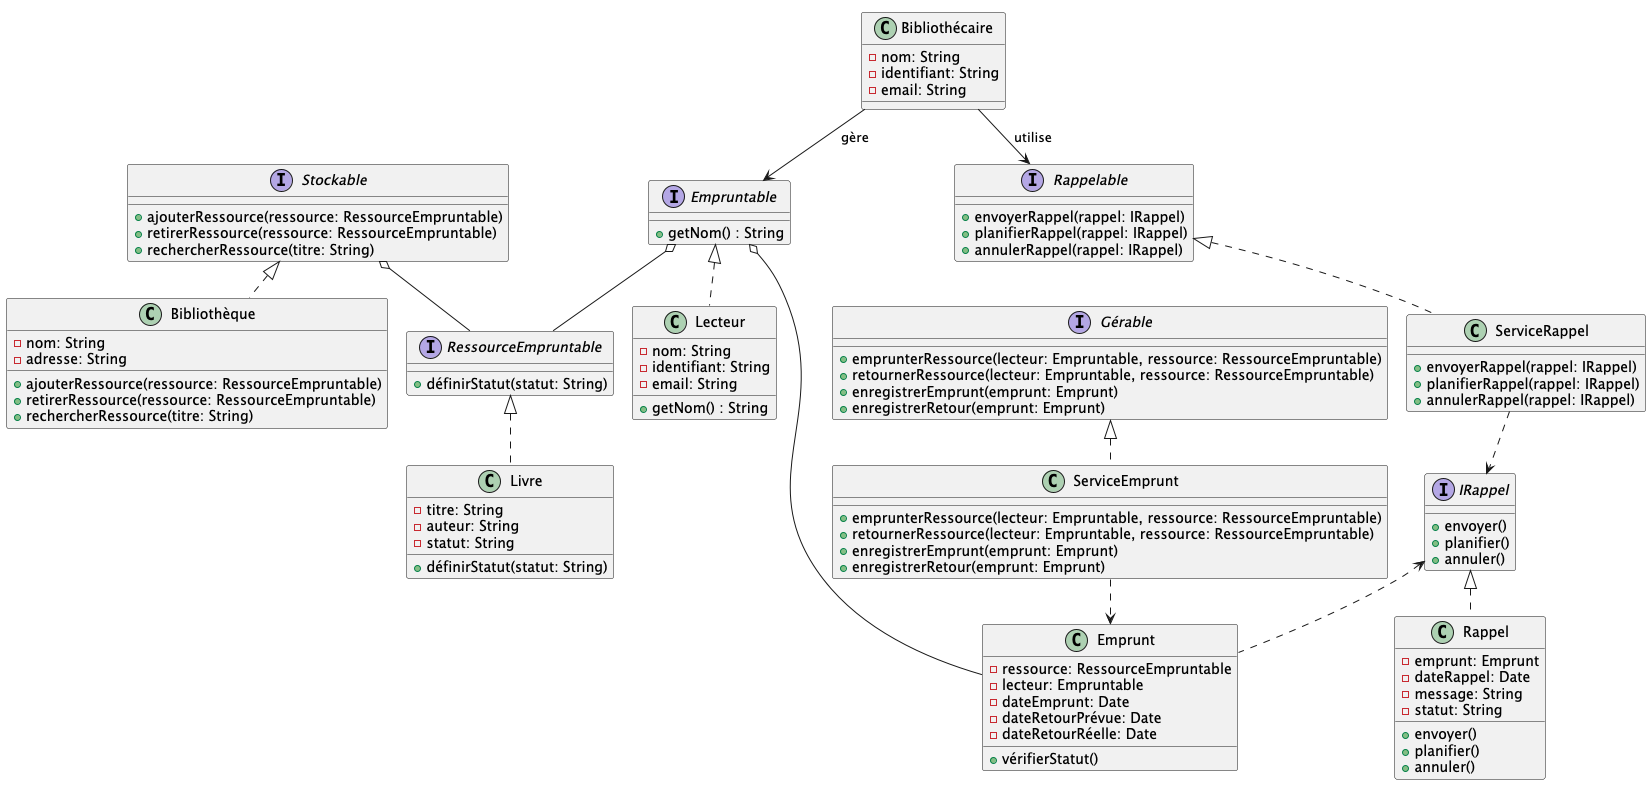

The diagram above was rendered by PlantUML. Its source (embedded in the PNG):
@startuml
!pragma layout smetana
!define RECTANGLE class

' Interfaces
interface Empruntable {
    + getNom() : String
}

interface Stockable {
    + ajouterRessource(ressource: RessourceEmpruntable)
    + retirerRessource(ressource: RessourceEmpruntable)
    + rechercherRessource(titre: String)
}

interface Gérable {
    + emprunterRessource(lecteur: Empruntable, ressource: RessourceEmpruntable)
    + retournerRessource(lecteur: Empruntable, ressource: RessourceEmpruntable)
    + enregistrerEmprunt(emprunt: Emprunt)
    + enregistrerRetour(emprunt: Emprunt)
}

interface Rappelable {
    + envoyerRappel(rappel: IRappel)
    + planifierRappel(rappel: IRappel)
    + annulerRappel(rappel: IRappel)
}

interface RessourceEmpruntable {
    + définirStatut(statut: String)
}

interface IRappel {
    + envoyer()
    + planifier()
    + annuler()
}

' Classe de Service pour la gestion des emprunts
RECTANGLE ServiceEmprunt implements Gérable {
    + emprunterRessource(lecteur: Empruntable, ressource: RessourceEmpruntable)
    + retournerRessource(lecteur: Empruntable, ressource: RessourceEmpruntable)
    + enregistrerEmprunt(emprunt: Emprunt)
    + enregistrerRetour(emprunt: Emprunt)
}

' Classe de Service pour la gestion des rappels
RECTANGLE ServiceRappel implements Rappelable {
    + envoyerRappel(rappel: IRappel)
    + planifierRappel(rappel: IRappel)
    + annulerRappel(rappel: IRappel)
}

' Classes Entités
RECTANGLE Lecteur implements Empruntable {
    - nom: String
    - identifiant: String
    - email: String
    + getNom() : String
}

RECTANGLE Bibliothécaire {
    - nom: String
    - identifiant: String
    - email: String
}

RECTANGLE Livre implements RessourceEmpruntable {
    - titre: String
    - auteur: String
    - statut: String
    + définirStatut(statut: String)
}

RECTANGLE Emprunt {
    - ressource: RessourceEmpruntable
    - lecteur: Empruntable
    - dateEmprunt: Date
    - dateRetourPrévue: Date
    - dateRetourRéelle: Date
    + vérifierStatut()
}

RECTANGLE Rappel implements IRappel {
    - emprunt: Emprunt
    - dateRappel: Date
    - message: String
    - statut: String
    + envoyer()
    + planifier()
    + annuler()
}

' Classe de service pour la gestion de la bibliothèque
RECTANGLE Bibliothèque implements Stockable {
    - nom: String
    - adresse: String
    + ajouterRessource(ressource: RessourceEmpruntable)
    + retirerRessource(ressource: RessourceEmpruntable)
    + rechercherRessource(titre: String)
}

' Relations
Empruntable o-- Emprunt
Empruntable o-- RessourceEmpruntable
Stockable o-- RessourceEmpruntable
IRappel <.. Emprunt
Bibliothécaire --> Empruntable: gère
Bibliothécaire --> Rappelable: utilise
ServiceRappel ..> IRappel
ServiceEmprunt ..> Emprunt

@enduml